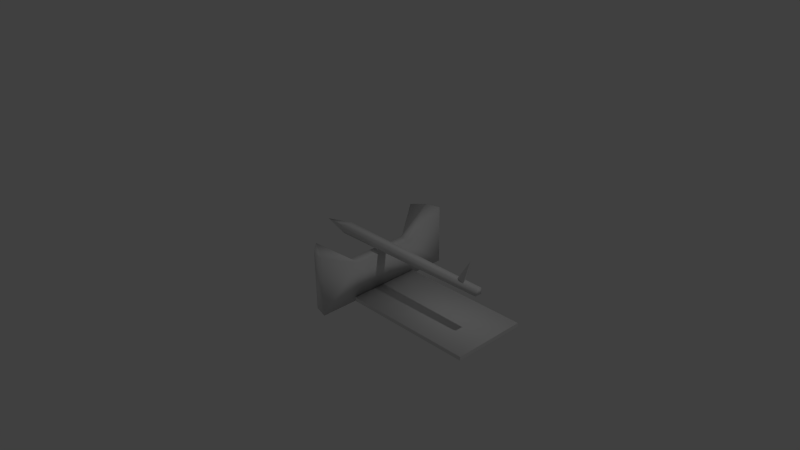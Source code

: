 # Source: Arrow_Shooting_Trap_1.blend  (saved by Blender 2.72.0; exported with 4.5.12 LTS)
import bpy
from mathutils import Matrix  # noqa: F401  (used for matrix-valued properties, if any)

bpy.ops.wm.read_factory_settings(use_empty=True)
scene = bpy.context.scene
scene.name = 'Scene'

# ---- collections
col_collection_1 = bpy.data.collections.new('Collection 1'); scene.collection.children.link(col_collection_1)

# ---- materials (node trees are filled in below, after node groups)
mat_material = bpy.data.materials.new('Material')
mat_material.alpha_threshold = 0.0
mat_material.use_transparent_shadow = False
mat_material.roughness = 0.5
mat_material.line_color = (0.0, 0.0, 0.0, 1.0)

# ---- material node trees

# ---- world
world_world = bpy.data.worlds.new('World'); scene.world = world_world
world_world.color = (0.05088, 0.05088, 0.05088)
world_world.use_sun_shadow = False
world_world.sun_shadow_jitter_overblur = 0.0
world_world.cycles.sampling_method = 'MANUAL'
world_world.cycles.sample_map_resolution = 256

# ---- cameras
cam_camera = bpy.data.cameras.new('Camera')
cam_camera.clip_end = 100.0
cam_camera.lens = 35.0
cam_camera.sensor_width = 32.0
cam_camera.sensor_height = 18.0
cam_camera.ortho_scale = 7.314
cam_camera.dof.focus_distance = 0.0
cam_camera.dof.aperture_fstop = 128.0

# ---- lights
light_lamp = bpy.data.lights.new('Lamp', 'POINT')
light_lamp.transmission_factor = 0.0
light_lamp.cutoff_distance = 30.0
light_lamp.energy = 100.0
light_lamp.shadow_buffer_clip_start = 1.001
light_lamp.shadow_soft_size = 0.1
light_lamp.shadow_maximum_resolution = 0.006
light_lamp.use_absolute_resolution = True
light_lamp.cycles.use_multiple_importance_sampling = False

# ---- meshes
me_cube_002 = bpy.data.meshes.new('Cube.002')
me_cube_002.from_pydata([(-0.5, -0.06705, -0.2559), (-0.5, 0.06705, -0.2559), (1.8, 0.048, -0.24), (1.8, -0.048, -0.24), (-0.5, -0.06705, -0.1441), (-0.5, 0.06705, -0.1441), (1.8, 0.048, -0.16), (1.8, -0.048, -0.16), (-0.9, 0.0, -0.2), (-0.9, 0.0, -0.2), (-0.9, 0.0, -0.2), (-0.9, 0.0, -0.2), (1.443, 0.001823, -0.1979), (1.592, 0.04093, -0.2209), (1.649, -0.02041, -0.5351), (1.551, -0.03463, -0.2029), (0.2, 1.0, -0.4), (0.2, -1.0, -0.4), (0.02, -0.48, -0.1), (-8.941e-08, -0.9464, -0.4), (-0.1464, -0.8, -0.4), (-0.2, -0.6, 0.4), (0.2, -1.0, 0.4), (-0.1464, -0.8, 0.4), (-3.129e-07, -0.9464, 0.4), (0.02, 0.48, -0.1), (-0.1464, 0.8, -0.4), (3.725e-07, 0.9464, -0.4), (0.2, 1.0, 0.4), (-0.2, 0.6, 0.4), (7.451e-08, 0.9464, 0.4), (-0.1464, 0.8, 0.4), (0.18, -0.4, -0.1), (0.18, 0.4, -0.1), (0.2, -0.5, 0.35), (0.2, 0.5, 0.4), (0.2, -0.5, 0.4), (0.2, 0.5, 0.35), (2.0, 0.5, 0.4), (2.0, -0.5, 0.4), (2.0, 0.5, 0.35), (2.0, -0.5, 0.35)], [], [(1, 0, 8, 9), (5, 6, 2, 1), (6, 7, 3, 2), (7, 4, 0, 3), (0, 1, 2, 3), (7, 6, 5, 4), (10, 11, 9, 8), (5, 1, 9, 11), (4, 5, 11, 10), (0, 4, 10, 8), (13, 14, 15), (12, 14, 13), (15, 14, 12), (12, 13, 15), (18, 21, 29, 25), (17, 22, 24, 19), (19, 24, 23, 20), (20, 23, 21, 18), (25, 29, 31, 26), (26, 31, 30, 27), (17, 32, 33, 16, 28, 35, 36, 22), (22, 36, 35, 28, 30, 31, 29, 21, 23, 24), (25, 26, 27, 16, 33), (27, 30, 28, 16), (17, 19, 20, 18, 32), (25, 33, 32, 18), (34, 37, 40, 41), (38, 40, 37, 35), (36, 34, 41, 39), (39, 41, 40, 38), (35, 37, 34, 36), (39, 38, 35, 36)])
me_cube_002.polygons.foreach_set('use_smooth', [1, 1, 1, 1, 1, 1, 1, 1, 1, 1, 0, 0, 0, 0, 1, 1, 1, 1, 1, 1, 1, 1, 1, 1, 1, 1, 1, 0, 0, 0, 1, 0])
_uv = me_cube_002.uv_layers.new(name='UVMap')
_uv.uv.foreach_set('vector', [0.9218, 0.1471, 0.8754, 0.1471, 0.903, 0.0, 0.903, 0.0, 0.9609, 0.1487, 0.9562, 1.0, 0.9282, 1.0, 0.9218, 0.1487, 0.02116, 0.7762, 0.02116, 0.7406, 0.0492, 0.7406, 0.0492, 0.7762, 0.9644, 0.9999, 0.9609, 0.1489, 1.0, 0.1489, 0.9924, 0.9999, 0.8754, 0.1471, 0.9218, 0.1471, 0.9101, 0.9983, 0.877, 0.9983, 0.8688, 0.9995, 0.8351, 0.9995, 0.8284, 0.1489, 0.8754, 0.1489, 0.0, 0.0, 0.0, 0.0, 0.0, 0.0, 0.0, 0.0, 0.9609, 0.1487, 0.9218, 0.1487, 0.942, 0.0, 0.942, 0.0, 0.8754, 0.1489, 0.8284, 0.1489, 0.8519, 0.0, 0.8519, 0.0, 1.0, 0.1489, 0.9609, 0.1489, 0.9793, 0.0, 0.9793, 0.0, 0.7071, 0.8464, 0.7354, 0.7297, 0.7354, 0.8578, 0.5152, 0.6499, 0.5152, 0.7965, 0.4747, 0.6849, 0.5152, 0.774, 0.5465, 0.6499, 0.5465, 0.7958, 0.02116, 0.7406, 0.02116, 0.7969, 0.0, 0.7764, 0.4738, 0.5165, 0.2874, 0.5732, 0.2804, 0.1423, 0.4682, 0.1717, 0.4042, 0.6499, 0.4042, 0.9457, 0.3335, 0.9467, 0.3335, 0.651, 0.3335, 0.651, 0.3335, 0.9467, 0.2804, 0.9498, 0.2804, 0.6541, 0.5671, 0.6499, 0.2923, 0.6402, 0.2874, 0.5732, 0.4738, 0.5165, 0.4682, 0.1717, 0.2804, 0.1423, 0.283, 0.06571, 0.5577, 0.0754, 0.5577, 0.0754, 0.283, 0.06571, 0.2923, 0.0, 0.5671, 0.009689, 0.2804, 1.324e-07, 0.1753, 0.2222, 0.1753, 0.5184, 0.2804, 0.7406, 2.194e-07, 0.7406, 1.645e-07, 0.5555, 5.484e-08, 0.1852, 0.0, 0.0, 0.5671, 0.7406, 0.5671, 0.5555, 0.5671, 0.1852, 0.5671, 0.0, 0.6371, 0.01985, 0.6884, 0.07406, 0.7071, 0.1481, 0.7071, 0.5925, 0.6884, 0.6666, 0.6371, 0.7208, 0.77, 0.1703, 0.7071, 0.07202, 0.7584, 0.019, 0.8284, 0.0, 0.826, 0.1999, 0.4042, 0.946, 0.4042, 0.6499, 0.4747, 0.6506, 0.4747, 0.9466, 0.8284, 0.7297, 0.7584, 0.7096, 0.7071, 0.6558, 0.77, 0.5205, 0.826, 0.4918, 0.77, 0.1703, 0.826, 0.1999, 0.826, 0.4918, 0.77, 0.5205, 5.484e-08, 0.1852, 1.645e-07, 0.5555, 1.645e-07, 0.5555, 5.484e-08, 0.1852, 0.0, 0.0, 0.0, 0.0, 1.645e-07, 0.5555, 0.0, 0.0, 0.0, 0.0, 0.0, 0.0, 5.484e-08, 0.1852, 0.0, 0.0, 0.0, 0.0, 0.0, 0.0, 5.484e-08, 0.1852, 0.0, 0.0, 0.5671, 0.1852, 0.5671, 0.1852, 0.5671, 0.5555, 0.5671, 0.5555, 0.0, 0.0, 0.0, 0.0, 0.0, 0.0, 0.5671, 0.1852])
me_cube_002.materials.append(mat_material)
me_cube_002.use_remesh_preserve_volume = False
me_cube_002.use_remesh_preserve_attributes = False
me_cube_002.use_mirror_vertex_groups = False
me_cube_002.update()

# ---- objects
ob_cube_001 = bpy.data.objects.new('Cube.001', me_cube_002)
ob_lamp = bpy.data.objects.new('Lamp', light_lamp)
ob_camera = bpy.data.objects.new('Camera', cam_camera)

# ---- transforms, parenting, visibility, modifiers, constraints
ob_cube_001.location = (0.0, 0.0, 0.0)
ob_cube_001.rotation_euler = (3.142, 0.0, 0.0)
ob_cube_001.lineart.crease_threshold = 0.0
ob_lamp.location = (4.076, 1.005, 5.904)
ob_lamp.rotation_euler = (0.6503, 0.05522, 1.866)
ob_lamp.lock_rotations_4d = False
ob_lamp.empty_display_type = 'ARROWS'
ob_lamp.color = (0.0, 0.0, 0.0, 0.0)
ob_lamp.lineart.crease_threshold = 0.0
ob_camera.location = (7.481, -6.508, 5.344)
ob_camera.rotation_euler = (1.109, 0.01082, 0.8149)
ob_camera.lock_rotations_4d = False
ob_camera.empty_display_type = 'ARROWS'
ob_camera.color = (0.0, 0.0, 0.0, 0.0)
ob_camera.display_type = 'WIRE'
ob_camera.lineart.crease_threshold = 0.0

# ---- collection membership
col_collection_1.objects.link(ob_cube_001)
col_collection_1.objects.link(ob_lamp)
col_collection_1.objects.link(ob_camera)

# ---- scene / render settings (as saved in the file)
scene.camera = ob_camera
scene.frame_start = 1; scene.frame_end = 250; scene.frame_set(1)
scene.render.engine = 'BLENDER_EEVEE_NEXT'
scene.render.resolution_percentage = 50
scene.render.dither_intensity = 0.0
scene.cycles.use_denoising = False
scene.cycles.samples = 10
scene.cycles.sampling_pattern = 'TABULATED_SOBOL'
scene.cycles.light_sampling_threshold = 0.0
scene.cycles.use_adaptive_sampling = False
scene.cycles.use_light_tree = False
scene.cycles.blur_glossy = 0.0
scene.cycles.pixel_filter_type = 'GAUSSIAN'
scene.cycles.sample_clamp_indirect = 0.0
scene.view_settings.view_transform = 'Standard'
bpy.context.view_layer.update()

